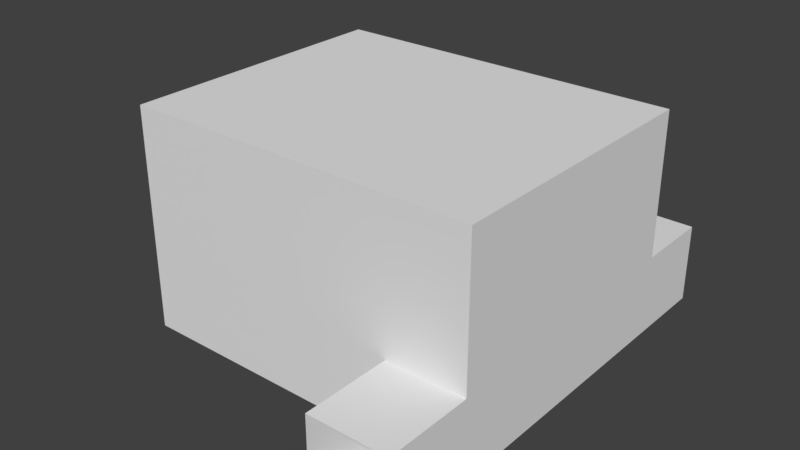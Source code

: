 # Source: Room2TwoDoor.blend  (saved by Blender 2.79.0; exported with 4.5.12 LTS)
import bpy
from mathutils import Matrix  # noqa: F401  (used for matrix-valued properties, if any)

bpy.ops.wm.read_factory_settings(use_empty=True)
scene = bpy.context.scene
scene.name = 'Scene'

# ---- collections
col_collection_1 = bpy.data.collections.new('Collection 1'); scene.collection.children.link(col_collection_1)

# ---- world
world_world = bpy.data.worlds.new('World'); scene.world = world_world
world_world.color = (0.05088, 0.05088, 0.05088)
world_world.use_sun_shadow = False
world_world.sun_shadow_jitter_overblur = 0.0
world_world.cycles.sampling_method = 'MANUAL'

# ---- meshes
me_cube_001 = bpy.data.meshes.new('Cube.001')
me_cube_001.from_pydata([(-1.0, -1.0, -0.03783), (-1.0, -1.0, 1.962), (-1.0, 1.0, -0.03783), (-1.0, 1.0, 1.962), (1.0, -1.0, -0.03783), (1.0, -1.0, 1.962), (1.0, 1.0, -0.03783), (1.0, 1.0, 1.962), (-1.0, -8.116, -0.03783), (-1.0, -8.116, 1.962), (1.0, -8.116, 1.962), (1.0, -8.116, -0.03783), (-7.95, -1.0, -0.03783), (-7.95, -1.0, 1.962), (-7.95, -8.116, -0.03783), (-7.95, -8.116, 1.962), (1.0, -1.0, 5.598), (-1.0, -1.0, 5.598), (1.0, -8.116, 5.598), (-1.0, -8.116, 5.598), (-7.95, -1.0, 5.598), (-7.95, -8.116, 5.598), (-1.0, -10.35, -0.03783), (-1.0, -10.35, 1.962), (1.0, -10.35, 1.962), (1.0, -10.35, -0.03783)], [], [(0, 1, 3, 2), (10, 9, 23, 24), (6, 7, 5, 4), (9, 10, 18, 19), (2, 6, 4, 0), (7, 3, 1, 5), (4, 5, 10, 11), (10, 5, 16, 18), (0, 4, 11, 8), (13, 12, 14, 15), (1, 0, 12, 13), (8, 9, 15, 14), (0, 8, 14, 12), (16, 17, 19, 18), (19, 17, 20, 21), (1, 13, 20, 17), (5, 1, 17, 16), (13, 15, 21, 20), (15, 9, 19, 21), (11, 10, 24, 25), (8, 11, 25, 22), (9, 8, 22, 23)])
me_cube_001.use_remesh_preserve_volume = False
me_cube_001.use_remesh_preserve_attributes = False
me_cube_001.use_mirror_vertex_groups = False
me_cube_001.update()

# ---- objects
ob_cube = bpy.data.objects.new('Cube', me_cube_001)

# ---- transforms, parenting, visibility, modifiers, constraints
ob_cube.location = (0.0, 3.313, 0.0)
ob_cube.lineart.crease_threshold = 0.0

# ---- collection membership
col_collection_1.objects.link(ob_cube)

# ---- scene / render settings (as saved in the file)
scene.frame_start = 1; scene.frame_end = 250; scene.frame_set(1)
scene.render.engine = 'BLENDER_EEVEE_NEXT'
scene.render.resolution_percentage = 50
scene.render.dither_intensity = 0.0
scene.cycles.use_denoising = False
scene.cycles.samples = 128
scene.cycles.sampling_pattern = 'TABULATED_SOBOL'
scene.cycles.use_adaptive_sampling = False
scene.cycles.use_light_tree = False
scene.cycles.blur_glossy = 0.0
scene.cycles.sample_clamp_indirect = 0.0
scene.view_settings.view_transform = 'Standard'
bpy.context.view_layer.update()

# ---- added for rendering (the .blend has no active camera and no usable light): camera, sun
cam_auto = bpy.data.cameras.new('AutoCamera')
cam_auto.lens = 50.0
cam_auto.sensor_width = 36.0
cam_auto.clip_end = 1000.0
ob_auto_camera = bpy.data.objects.new('AutoCamera', cam_auto)
scene.collection.objects.link(ob_auto_camera)
ob_auto_camera.location = (10.8813, -18.591, 14.2652)
ob_auto_camera.rotation_euler = (1.09748, -7.21219e-08, 0.694738)
scene.camera = ob_auto_camera
light_auto_sun = bpy.data.lights.new('AutoSun', 'SUN')
light_auto_sun.energy = 3.0
light_auto_sun.angle = 0.0523599
ob_auto_sun = bpy.data.objects.new('AutoSun', light_auto_sun)
scene.collection.objects.link(ob_auto_sun)
ob_auto_sun.rotation_euler = (0.872665, 0.174533, 0.523599)
bpy.context.view_layer.update()

